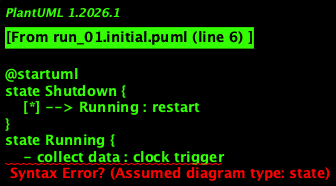

The diagram above was rendered by PlantUML. Its source (embedded in the PNG):
@startuml
state Shutdown {
    [*] --> Running : restart
}
state Running {
    - collect data : clock trigger
    - prepare/send summary : request
    - check status : request
}
state ConfigurationMode {
    --> Running : configuration completed
}
Running --> ConfigurationMode : config needed
Running --> ControlledMode : remote control
Running --> Shutdown : shutdown command

@enduml